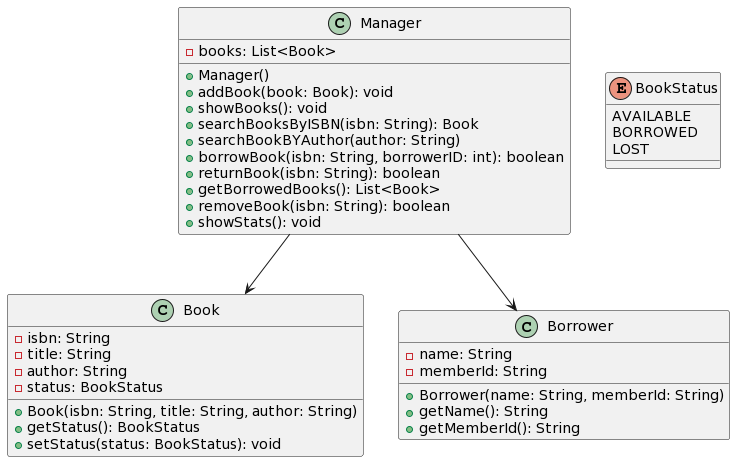

The diagram above was rendered by PlantUML. Its source (embedded in the PNG):
@startuml
class Manager {
  - books: List<Book>
  + Manager()
  + addBook(book: Book): void
  + showBooks(): void
  + searchBooksByISBN(isbn: String): Book
  + searchBookBYAuthor(author: String)
  + borrowBook(isbn: String, borrowerID: int): boolean
  + returnBook(isbn: String): boolean
  + getBorrowedBooks(): List<Book>
  + removeBook(isbn: String): boolean
  + showStats(): void
}

class Book{
  - isbn: String
  - title: String
  - author: String
  - status: BookStatus
  + Book(isbn: String, title: String, author: String)
  + getStatus(): BookStatus
  + setStatus(status: BookStatus): void
}

class Borrower {
  - name: String
  - memberId: String
  + Borrower(name: String, memberId: String)
  + getName(): String
  + getMemberId(): String
}


enum BookStatus {
  AVAILABLE
  BORROWED
  LOST
}

Manager --> Book
Manager --> Borrower
@enduml